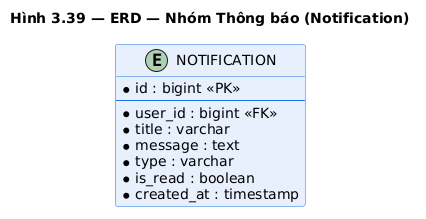

The diagram above was rendered by PlantUML. Its source (embedded in the PNG):
@startuml erd_notification
title Hình 3.39 — ERD — Nhóm Thông báo (Notification)

skinparam class {
    BackgroundColor #E8F0FE
    BorderColor #1A73E8
}

entity "NOTIFICATION" as notification {
    * id : bigint <<PK>>
    --
    * user_id : bigint <<FK>>
    * title : varchar
    * message : text
    * type : varchar
    * is_read : boolean
    * created_at : timestamp
}

@enduml